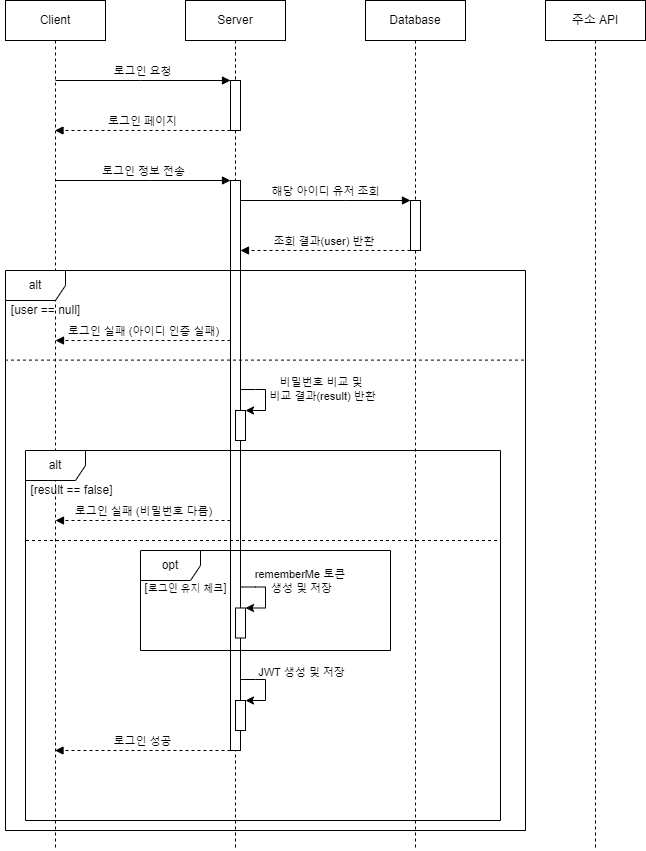

The diagram above was exported from draw.io. Its source (the exported page's mxGraphModel, read from the mxfile embedded in the PNG):
<mxGraphModel dx="1434" dy="746" grid="1" gridSize="10" guides="1" tooltips="1" connect="1" arrows="1" fold="1" page="1" pageScale="1" pageWidth="850" pageHeight="1100" math="0" shadow="0">
  <root>
    <mxCell id="0" />
    <mxCell id="1" parent="0" />
    <mxCell id="HDB5D-8Nhk5ga9tWPLHa-1" value="Client" style="shape=umlLifeline;perimeter=lifelinePerimeter;whiteSpace=wrap;html=1;container=0;dropTarget=0;collapsible=0;recursiveResize=0;outlineConnect=0;portConstraint=eastwest;newEdgeStyle={&quot;edgeStyle&quot;:&quot;elbowEdgeStyle&quot;,&quot;elbow&quot;:&quot;vertical&quot;,&quot;curved&quot;:0,&quot;rounded&quot;:0};" vertex="1" parent="1">
      <mxGeometry x="105" y="40" width="100" height="850" as="geometry" />
    </mxCell>
    <mxCell id="HDB5D-8Nhk5ga9tWPLHa-7" value="Server" style="shape=umlLifeline;perimeter=lifelinePerimeter;whiteSpace=wrap;html=1;container=0;dropTarget=0;collapsible=0;recursiveResize=0;outlineConnect=0;portConstraint=eastwest;newEdgeStyle={&quot;edgeStyle&quot;:&quot;elbowEdgeStyle&quot;,&quot;elbow&quot;:&quot;vertical&quot;,&quot;curved&quot;:0,&quot;rounded&quot;:0};" vertex="1" parent="1">
      <mxGeometry x="285" y="40" width="100" height="850" as="geometry" />
    </mxCell>
    <mxCell id="HDB5D-8Nhk5ga9tWPLHa-8" value="&lt;span style=&quot;color: rgba(0, 0, 0, 0); font-family: monospace; font-size: 0px; text-align: start;&quot;&gt;%3CmxGraphModel%3E%3Croot%3E%3CmxCell%20id%3D%220%22%2F%3E%3CmxCell%20id%3D%221%22%20parent%3D%220%22%2F%3E%3CmxCell%20id%3D%222%22%20value%3D%22Server%22%20style%3D%22shape%3DumlLifeline%3Bperimeter%3DlifelinePerimeter%3BwhiteSpace%3Dwrap%3Bhtml%3D1%3Bcontainer%3D0%3BdropTarget%3D0%3Bcollapsible%3D0%3BrecursiveResize%3D0%3BoutlineConnect%3D0%3BportConstraint%3Deastwest%3BnewEdgeStyle%3D%7B%26quot%3BedgeStyle%26quot%3B%3A%26quot%3BelbowEdgeStyle%26quot%3B%2C%26quot%3Belbow%26quot%3B%3A%26quot%3Bvertical%26quot%3B%2C%26quot%3Bcurved%26quot%3B%3A0%2C%26quot%3Brounded%26quot%3B%3A0%7D%3B%22%20vertex%3D%221%22%20parent%3D%221%22%3E%3CmxGeometry%20x%3D%22220%22%20y%3D%2240%22%20width%3D%22100%22%20height%3D%22300%22%20as%3D%22geometry%22%2F%3E%3C%2FmxCell%3E%3CmxCell%20id%3D%223%22%20value%3D%22%22%20style%3D%22html%3D1%3Bpoints%3D%5B%5D%3Bperimeter%3DorthogonalPerimeter%3BoutlineConnect%3D0%3BtargetShapes%3DumlLifeline%3BportConstraint%3Deastwest%3BnewEdgeStyle%3D%7B%26quot%3BedgeStyle%26quot%3B%3A%26quot%3BelbowEdgeStyle%26quot%3B%2C%26quot%3Belbow%26quot%3B%3A%26quot%3Bvertical%26quot%3B%2C%26quot%3Bcurved%26quot%3B%3A0%2C%26quot%3Brounded%26quot%3B%3A0%7D%3B%22%20vertex%3D%221%22%20parent%3D%222%22%3E%3CmxGeometry%20x%3D%2245%22%20y%3D%2280%22%20width%3D%2210%22%20height%3D%2250%22%20as%3D%22geometry%22%2F%3E%3C%2FmxCell%3E%3C%2Froot%3E%3C%2FmxGraphModel%3E&lt;/span&gt;" style="html=1;points=[];perimeter=orthogonalPerimeter;outlineConnect=0;targetShapes=umlLifeline;portConstraint=eastwest;newEdgeStyle={&quot;edgeStyle&quot;:&quot;elbowEdgeStyle&quot;,&quot;elbow&quot;:&quot;vertical&quot;,&quot;curved&quot;:0,&quot;rounded&quot;:0};" vertex="1" parent="HDB5D-8Nhk5ga9tWPLHa-7">
      <mxGeometry x="45" y="80" width="10" height="50" as="geometry" />
    </mxCell>
    <mxCell id="HDB5D-8Nhk5ga9tWPLHa-9" value="&lt;span style=&quot;color: rgba(0, 0, 0, 0); font-family: monospace; font-size: 0px; text-align: start;&quot;&gt;%3CmxGraphModel%3E%3Croot%3E%3CmxCell%20id%3D%220%22%2F%3E%3CmxCell%20id%3D%221%22%20parent%3D%220%22%2F%3E%3CmxCell%20id%3D%222%22%20value%3D%22Server%22%20style%3D%22shape%3DumlLifeline%3Bperimeter%3DlifelinePerimeter%3BwhiteSpace%3Dwrap%3Bhtml%3D1%3Bcontainer%3D0%3BdropTarget%3D0%3Bcollapsible%3D0%3BrecursiveResize%3D0%3BoutlineConnect%3D0%3BportConstraint%3Deastwest%3BnewEdgeStyle%3D%7B%26quot%3BedgeStyle%26quot%3B%3A%26quot%3BelbowEdgeStyle%26quot%3B%2C%26quot%3Belbow%26quot%3B%3A%26quot%3Bvertical%26quot%3B%2C%26quot%3Bcurved%26quot%3B%3A0%2C%26quot%3Brounded%26quot%3B%3A0%7D%3B%22%20vertex%3D%221%22%20parent%3D%221%22%3E%3CmxGeometry%20x%3D%22220%22%20y%3D%2240%22%20width%3D%22100%22%20height%3D%22300%22%20as%3D%22geometry%22%2F%3E%3C%2FmxCell%3E%3CmxCell%20id%3D%223%22%20value%3D%22%22%20style%3D%22html%3D1%3Bpoints%3D%5B%5D%3Bperimeter%3DorthogonalPerimeter%3BoutlineConnect%3D0%3BtargetShapes%3DumlLifeline%3BportConstraint%3Deastwest%3BnewEdgeStyle%3D%7B%26quot%3BedgeStyle%26quot%3B%3A%26quot%3BelbowEdgeStyle%26quot%3B%2C%26quot%3Belbow%26quot%3B%3A%26quot%3Bvertical%26quot%3B%2C%26quot%3Bcurved%26quot%3B%3A0%2C%26quot%3Brounded%26quot%3B%3A0%7D%3B%22%20vertex%3D%221%22%20parent%3D%222%22%3E%3CmxGeometry%20x%3D%2245%22%20y%3D%2280%22%20width%3D%2210%22%20height%3D%2250%22%20as%3D%22geometry%22%2F%3E%3C%2FmxCell%3E%3C%2Froot%3E%3C%2FmxGraphModel%3E&lt;/span&gt;" style="html=1;points=[];perimeter=orthogonalPerimeter;outlineConnect=0;targetShapes=umlLifeline;portConstraint=eastwest;newEdgeStyle={&quot;edgeStyle&quot;:&quot;elbowEdgeStyle&quot;,&quot;elbow&quot;:&quot;vertical&quot;,&quot;curved&quot;:0,&quot;rounded&quot;:0};" vertex="1" parent="HDB5D-8Nhk5ga9tWPLHa-7">
      <mxGeometry x="45" y="180" width="10" height="570" as="geometry" />
    </mxCell>
    <mxCell id="HDB5D-8Nhk5ga9tWPLHa-55" value="&lt;span style=&quot;color: rgba(0, 0, 0, 0); font-family: monospace; font-size: 0px; text-align: start;&quot;&gt;%3CmxGraphModel%3E%3Croot%3E%3CmxCell%20id%3D%220%22%2F%3E%3CmxCell%20id%3D%221%22%20parent%3D%220%22%2F%3E%3CmxCell%20id%3D%222%22%20value%3D%22Server%22%20style%3D%22shape%3DumlLifeline%3Bperimeter%3DlifelinePerimeter%3BwhiteSpace%3Dwrap%3Bhtml%3D1%3Bcontainer%3D0%3BdropTarget%3D0%3Bcollapsible%3D0%3BrecursiveResize%3D0%3BoutlineConnect%3D0%3BportConstraint%3Deastwest%3BnewEdgeStyle%3D%7B%26quot%3BedgeStyle%26quot%3B%3A%26quot%3BelbowEdgeStyle%26quot%3B%2C%26quot%3Belbow%26quot%3B%3A%26quot%3Bvertical%26quot%3B%2C%26quot%3Bcurved%26quot%3B%3A0%2C%26quot%3Brounded%26quot%3B%3A0%7D%3B%22%20vertex%3D%221%22%20parent%3D%221%22%3E%3CmxGeometry%20x%3D%22220%22%20y%3D%2240%22%20width%3D%22100%22%20height%3D%22300%22%20as%3D%22geometry%22%2F%3E%3C%2FmxCell%3E%3CmxCell%20id%3D%223%22%20value%3D%22%22%20style%3D%22html%3D1%3Bpoints%3D%5B%5D%3Bperimeter%3DorthogonalPerimeter%3BoutlineConnect%3D0%3BtargetShapes%3DumlLifeline%3BportConstraint%3Deastwest%3BnewEdgeStyle%3D%7B%26quot%3BedgeStyle%26quot%3B%3A%26quot%3BelbowEdgeStyle%26quot%3B%2C%26quot%3Belbow%26quot%3B%3A%26quot%3Bvertical%26quot%3B%2C%26quot%3Bcurved%26quot%3B%3A0%2C%26quot%3Brounded%26quot%3B%3A0%7D%3B%22%20vertex%3D%221%22%20parent%3D%222%22%3E%3CmxGeometry%20x%3D%2245%22%20y%3D%2280%22%20width%3D%2210%22%20height%3D%2250%22%20as%3D%22geometry%22%2F%3E%3C%2FmxCell%3E%3C%2Froot%3E%3C%2FmxGraphModel%3E&lt;/span&gt;" style="html=1;points=[];perimeter=orthogonalPerimeter;outlineConnect=0;targetShapes=umlLifeline;portConstraint=eastwest;newEdgeStyle={&quot;edgeStyle&quot;:&quot;elbowEdgeStyle&quot;,&quot;elbow&quot;:&quot;vertical&quot;,&quot;curved&quot;:0,&quot;rounded&quot;:0};" vertex="1" parent="HDB5D-8Nhk5ga9tWPLHa-7">
      <mxGeometry x="50" y="410" width="10" height="30" as="geometry" />
    </mxCell>
    <mxCell id="HDB5D-8Nhk5ga9tWPLHa-56" value="" style="endArrow=classic;html=1;rounded=0;" edge="1" parent="HDB5D-8Nhk5ga9tWPLHa-7" target="HDB5D-8Nhk5ga9tWPLHa-55">
      <mxGeometry width="50" height="50" relative="1" as="geometry">
        <mxPoint x="55" y="389" as="sourcePoint" />
        <mxPoint x="60" y="411" as="targetPoint" />
        <Array as="points">
          <mxPoint x="70" y="389" />
          <mxPoint x="80" y="389" />
          <mxPoint x="80" y="410" />
        </Array>
      </mxGeometry>
    </mxCell>
    <mxCell id="HDB5D-8Nhk5ga9tWPLHa-57" value="비밀번호 비교 및&amp;nbsp;&lt;div&gt;비교 결과(result) 반환&lt;/div&gt;" style="edgeLabel;html=1;align=center;verticalAlign=middle;resizable=0;points=[];labelBackgroundColor=none;" vertex="1" connectable="0" parent="HDB5D-8Nhk5ga9tWPLHa-56">
      <mxGeometry x="-0.4714" y="1" relative="1" as="geometry">
        <mxPoint x="64" as="offset" />
      </mxGeometry>
    </mxCell>
    <mxCell id="HDB5D-8Nhk5ga9tWPLHa-12" value="로그인 요청" style="html=1;verticalAlign=bottom;endArrow=block;edgeStyle=elbowEdgeStyle;elbow=vertical;curved=0;rounded=0;" edge="1" parent="1" target="HDB5D-8Nhk5ga9tWPLHa-8">
      <mxGeometry x="-0.0008" relative="1" as="geometry">
        <mxPoint x="155" y="120" as="sourcePoint" />
        <Array as="points">
          <mxPoint x="240" y="120" />
        </Array>
        <mxPoint x="325" y="120" as="targetPoint" />
        <mxPoint as="offset" />
      </mxGeometry>
    </mxCell>
    <mxCell id="HDB5D-8Nhk5ga9tWPLHa-13" value="로그인 페이지" style="html=1;verticalAlign=bottom;endArrow=block;dashed=1;endSize=6;edgeStyle=elbowEdgeStyle;elbow=vertical;curved=0;rounded=0;endFill=1;" edge="1" parent="1" source="HDB5D-8Nhk5ga9tWPLHa-8" target="HDB5D-8Nhk5ga9tWPLHa-1">
      <mxGeometry relative="1" as="geometry">
        <mxPoint x="160" y="170" as="targetPoint" />
        <Array as="points">
          <mxPoint x="265" y="170" />
        </Array>
        <mxPoint x="295" y="170" as="sourcePoint" />
      </mxGeometry>
    </mxCell>
    <mxCell id="HDB5D-8Nhk5ga9tWPLHa-14" value="로그인 정보 전송" style="html=1;verticalAlign=bottom;endArrow=block;edgeStyle=elbowEdgeStyle;elbow=vertical;curved=0;rounded=0;" edge="1" parent="1" source="HDB5D-8Nhk5ga9tWPLHa-1" target="HDB5D-8Nhk5ga9tWPLHa-9">
      <mxGeometry relative="1" as="geometry">
        <mxPoint x="160" y="220" as="sourcePoint" />
        <Array as="points">
          <mxPoint x="250" y="220" />
        </Array>
        <mxPoint x="315" y="220" as="targetPoint" />
      </mxGeometry>
    </mxCell>
    <mxCell id="HDB5D-8Nhk5ga9tWPLHa-22" value="Database" style="shape=umlLifeline;perimeter=lifelinePerimeter;whiteSpace=wrap;html=1;container=0;dropTarget=0;collapsible=0;recursiveResize=0;outlineConnect=0;portConstraint=eastwest;newEdgeStyle={&quot;edgeStyle&quot;:&quot;elbowEdgeStyle&quot;,&quot;elbow&quot;:&quot;vertical&quot;,&quot;curved&quot;:0,&quot;rounded&quot;:0};" vertex="1" parent="1">
      <mxGeometry x="465" y="40" width="100" height="850" as="geometry" />
    </mxCell>
    <mxCell id="HDB5D-8Nhk5ga9tWPLHa-49" value="해당 아이디 유저 조회" style="html=1;verticalAlign=bottom;endArrow=block;edgeStyle=elbowEdgeStyle;elbow=vertical;curved=0;rounded=0;" edge="1" parent="HDB5D-8Nhk5ga9tWPLHa-22" target="HDB5D-8Nhk5ga9tWPLHa-48">
      <mxGeometry relative="1" as="geometry">
        <mxPoint x="-125" y="200" as="sourcePoint" />
        <Array as="points">
          <mxPoint x="-20" y="200" />
        </Array>
        <mxPoint x="40" y="200" as="targetPoint" />
      </mxGeometry>
    </mxCell>
    <mxCell id="HDB5D-8Nhk5ga9tWPLHa-50" value="조회 결과(user) 반환&amp;nbsp;" style="html=1;verticalAlign=bottom;endArrow=block;dashed=1;endSize=6;edgeStyle=elbowEdgeStyle;elbow=vertical;curved=0;rounded=0;endFill=1;" edge="1" parent="HDB5D-8Nhk5ga9tWPLHa-22">
      <mxGeometry relative="1" as="geometry">
        <mxPoint x="-125" y="249.99888888888893" as="targetPoint" />
        <Array as="points" />
        <mxPoint x="45" y="249.99888888888893" as="sourcePoint" />
      </mxGeometry>
    </mxCell>
    <mxCell id="HDB5D-8Nhk5ga9tWPLHa-48" value="&lt;span style=&quot;color: rgba(0, 0, 0, 0); font-family: monospace; font-size: 0px; text-align: start;&quot;&gt;%3CmxGraphModel%3E%3Croot%3E%3CmxCell%20id%3D%220%22%2F%3E%3CmxCell%20id%3D%221%22%20parent%3D%220%22%2F%3E%3CmxCell%20id%3D%222%22%20value%3D%22Server%22%20style%3D%22shape%3DumlLifeline%3Bperimeter%3DlifelinePerimeter%3BwhiteSpace%3Dwrap%3Bhtml%3D1%3Bcontainer%3D0%3BdropTarget%3D0%3Bcollapsible%3D0%3BrecursiveResize%3D0%3BoutlineConnect%3D0%3BportConstraint%3Deastwest%3BnewEdgeStyle%3D%7B%26quot%3BedgeStyle%26quot%3B%3A%26quot%3BelbowEdgeStyle%26quot%3B%2C%26quot%3Belbow%26quot%3B%3A%26quot%3Bvertical%26quot%3B%2C%26quot%3Bcurved%26quot%3B%3A0%2C%26quot%3Brounded%26quot%3B%3A0%7D%3B%22%20vertex%3D%221%22%20parent%3D%221%22%3E%3CmxGeometry%20x%3D%22220%22%20y%3D%2240%22%20width%3D%22100%22%20height%3D%22300%22%20as%3D%22geometry%22%2F%3E%3C%2FmxCell%3E%3CmxCell%20id%3D%223%22%20value%3D%22%22%20style%3D%22html%3D1%3Bpoints%3D%5B%5D%3Bperimeter%3DorthogonalPerimeter%3BoutlineConnect%3D0%3BtargetShapes%3DumlLifeline%3BportConstraint%3Deastwest%3BnewEdgeStyle%3D%7B%26quot%3BedgeStyle%26quot%3B%3A%26quot%3BelbowEdgeStyle%26quot%3B%2C%26quot%3Belbow%26quot%3B%3A%26quot%3Bvertical%26quot%3B%2C%26quot%3Bcurved%26quot%3B%3A0%2C%26quot%3Brounded%26quot%3B%3A0%7D%3B%22%20vertex%3D%221%22%20parent%3D%222%22%3E%3CmxGeometry%20x%3D%2245%22%20y%3D%2280%22%20width%3D%2210%22%20height%3D%2250%22%20as%3D%22geometry%22%2F%3E%3C%2FmxCell%3E%3C%2Froot%3E%3C%2FmxGraphModel%3E&lt;/span&gt;" style="html=1;points=[];perimeter=orthogonalPerimeter;outlineConnect=0;targetShapes=umlLifeline;portConstraint=eastwest;newEdgeStyle={&quot;edgeStyle&quot;:&quot;elbowEdgeStyle&quot;,&quot;elbow&quot;:&quot;vertical&quot;,&quot;curved&quot;:0,&quot;rounded&quot;:0};" vertex="1" parent="HDB5D-8Nhk5ga9tWPLHa-22">
      <mxGeometry x="45" y="200" width="10" height="50" as="geometry" />
    </mxCell>
    <mxCell id="HDB5D-8Nhk5ga9tWPLHa-30" value="주소 API" style="shape=umlLifeline;perimeter=lifelinePerimeter;whiteSpace=wrap;html=1;container=0;dropTarget=0;collapsible=0;recursiveResize=0;outlineConnect=0;portConstraint=eastwest;newEdgeStyle={&quot;edgeStyle&quot;:&quot;elbowEdgeStyle&quot;,&quot;elbow&quot;:&quot;vertical&quot;,&quot;curved&quot;:0,&quot;rounded&quot;:0};" vertex="1" parent="1">
      <mxGeometry x="645" y="40" width="100" height="850" as="geometry" />
    </mxCell>
    <mxCell id="HDB5D-8Nhk5ga9tWPLHa-51" value="alt" style="shape=umlFrame;whiteSpace=wrap;html=1;pointerEvents=0;" vertex="1" parent="1">
      <mxGeometry x="105" y="310" width="520" height="560" as="geometry" />
    </mxCell>
    <mxCell id="HDB5D-8Nhk5ga9tWPLHa-52" value="[user == null]" style="text;html=1;align=center;verticalAlign=middle;resizable=0;points=[];autosize=1;strokeColor=none;fillColor=none;" vertex="1" parent="1">
      <mxGeometry x="100" y="335" width="90" height="30" as="geometry" />
    </mxCell>
    <mxCell id="HDB5D-8Nhk5ga9tWPLHa-53" value="로그인 실패 (아이디 인증 실패)" style="html=1;verticalAlign=bottom;endArrow=block;dashed=1;endSize=6;edgeStyle=elbowEdgeStyle;elbow=vertical;curved=0;rounded=0;endFill=1;" edge="1" parent="1">
      <mxGeometry relative="1" as="geometry">
        <mxPoint x="155.0238095238094" y="379.9971428571429" as="targetPoint" />
        <Array as="points" />
        <mxPoint x="330" y="379.9971428571429" as="sourcePoint" />
      </mxGeometry>
    </mxCell>
    <mxCell id="HDB5D-8Nhk5ga9tWPLHa-59" value="alt" style="shape=umlFrame;whiteSpace=wrap;html=1;pointerEvents=0;" vertex="1" parent="1">
      <mxGeometry x="125" y="490" width="475" height="370" as="geometry" />
    </mxCell>
    <mxCell id="HDB5D-8Nhk5ga9tWPLHa-60" value="[result == false]" style="text;html=1;align=center;verticalAlign=middle;resizable=0;points=[];autosize=1;strokeColor=none;fillColor=none;" vertex="1" parent="1">
      <mxGeometry x="116" y="515" width="110" height="30" as="geometry" />
    </mxCell>
    <mxCell id="HDB5D-8Nhk5ga9tWPLHa-61" value="로그인 실패 (비밀번호 다름)" style="html=1;verticalAlign=bottom;endArrow=block;dashed=1;endSize=6;edgeStyle=elbowEdgeStyle;elbow=vertical;curved=0;rounded=0;endFill=1;" edge="1" parent="1">
      <mxGeometry relative="1" as="geometry">
        <mxPoint x="155.0038095238094" y="559.9971428571429" as="targetPoint" />
        <Array as="points" />
        <mxPoint x="329.98" y="559.9971428571429" as="sourcePoint" />
      </mxGeometry>
    </mxCell>
    <mxCell id="HDB5D-8Nhk5ga9tWPLHa-63" value="" style="edgeStyle=none;orthogonalLoop=1;jettySize=auto;html=1;rounded=0;dashed=1;endArrow=none;endFill=0;exitX=0;exitY=0.498;exitDx=0;exitDy=0;exitPerimeter=0;entryX=0.999;entryY=0.498;entryDx=0;entryDy=0;entryPerimeter=0;" edge="1" parent="1">
      <mxGeometry width="80" relative="1" as="geometry">
        <mxPoint x="125.48" y="580" as="sourcePoint" />
        <mxPoint x="600.0050000000001" y="580" as="targetPoint" />
        <Array as="points" />
      </mxGeometry>
    </mxCell>
    <mxCell id="HDB5D-8Nhk5ga9tWPLHa-64" value="" style="edgeStyle=none;orthogonalLoop=1;jettySize=auto;html=1;rounded=0;endArrow=none;endFill=0;dashed=1;entryX=1;entryY=0.16;entryDx=0;entryDy=0;entryPerimeter=0;exitX=-0.001;exitY=0.16;exitDx=0;exitDy=0;exitPerimeter=0;" edge="1" parent="1" source="HDB5D-8Nhk5ga9tWPLHa-51" target="HDB5D-8Nhk5ga9tWPLHa-51">
      <mxGeometry width="80" relative="1" as="geometry">
        <mxPoint x="295" y="400" as="sourcePoint" />
        <mxPoint x="375" y="400" as="targetPoint" />
        <Array as="points" />
      </mxGeometry>
    </mxCell>
    <mxCell id="HDB5D-8Nhk5ga9tWPLHa-67" value="opt" style="shape=umlFrame;whiteSpace=wrap;html=1;pointerEvents=0;" vertex="1" parent="1">
      <mxGeometry x="240" y="590" width="250" height="100" as="geometry" />
    </mxCell>
    <mxCell id="HDB5D-8Nhk5ga9tWPLHa-70" value="&lt;font style=&quot;font-size: 12px;&quot;&gt;[&lt;/font&gt;&lt;font style=&quot;font-size: 10px;&quot;&gt;로그인 유지 체크&lt;/font&gt;&lt;font style=&quot;font-size: 12px;&quot;&gt;]&lt;/font&gt;" style="text;html=1;align=center;verticalAlign=middle;resizable=0;points=[];autosize=1;strokeColor=none;fillColor=none;" vertex="1" parent="1">
      <mxGeometry x="230" y="613" width="110" height="30" as="geometry" />
    </mxCell>
    <mxCell id="HDB5D-8Nhk5ga9tWPLHa-72" value="&lt;span style=&quot;color: rgba(0, 0, 0, 0); font-family: monospace; font-size: 0px; text-align: start;&quot;&gt;%3CmxGraphModel%3E%3Croot%3E%3CmxCell%20id%3D%220%22%2F%3E%3CmxCell%20id%3D%221%22%20parent%3D%220%22%2F%3E%3CmxCell%20id%3D%222%22%20value%3D%22Server%22%20style%3D%22shape%3DumlLifeline%3Bperimeter%3DlifelinePerimeter%3BwhiteSpace%3Dwrap%3Bhtml%3D1%3Bcontainer%3D0%3BdropTarget%3D0%3Bcollapsible%3D0%3BrecursiveResize%3D0%3BoutlineConnect%3D0%3BportConstraint%3Deastwest%3BnewEdgeStyle%3D%7B%26quot%3BedgeStyle%26quot%3B%3A%26quot%3BelbowEdgeStyle%26quot%3B%2C%26quot%3Belbow%26quot%3B%3A%26quot%3Bvertical%26quot%3B%2C%26quot%3Bcurved%26quot%3B%3A0%2C%26quot%3Brounded%26quot%3B%3A0%7D%3B%22%20vertex%3D%221%22%20parent%3D%221%22%3E%3CmxGeometry%20x%3D%22220%22%20y%3D%2240%22%20width%3D%22100%22%20height%3D%22300%22%20as%3D%22geometry%22%2F%3E%3C%2FmxCell%3E%3CmxCell%20id%3D%223%22%20value%3D%22%22%20style%3D%22html%3D1%3Bpoints%3D%5B%5D%3Bperimeter%3DorthogonalPerimeter%3BoutlineConnect%3D0%3BtargetShapes%3DumlLifeline%3BportConstraint%3Deastwest%3BnewEdgeStyle%3D%7B%26quot%3BedgeStyle%26quot%3B%3A%26quot%3BelbowEdgeStyle%26quot%3B%2C%26quot%3Belbow%26quot%3B%3A%26quot%3Bvertical%26quot%3B%2C%26quot%3Bcurved%26quot%3B%3A0%2C%26quot%3Brounded%26quot%3B%3A0%7D%3B%22%20vertex%3D%221%22%20parent%3D%222%22%3E%3CmxGeometry%20x%3D%2245%22%20y%3D%2280%22%20width%3D%2210%22%20height%3D%2250%22%20as%3D%22geometry%22%2F%3E%3C%2FmxCell%3E%3C%2Froot%3E%3C%2FmxGraphModel%3E&lt;/span&gt;" style="html=1;points=[];perimeter=orthogonalPerimeter;outlineConnect=0;targetShapes=umlLifeline;portConstraint=eastwest;newEdgeStyle={&quot;edgeStyle&quot;:&quot;elbowEdgeStyle&quot;,&quot;elbow&quot;:&quot;vertical&quot;,&quot;curved&quot;:0,&quot;rounded&quot;:0};" vertex="1" parent="1">
      <mxGeometry x="335" y="647.5" width="10" height="30" as="geometry" />
    </mxCell>
    <mxCell id="HDB5D-8Nhk5ga9tWPLHa-73" value="" style="endArrow=classic;html=1;rounded=0;" edge="1" parent="1" target="HDB5D-8Nhk5ga9tWPLHa-72">
      <mxGeometry width="50" height="50" relative="1" as="geometry">
        <mxPoint x="340" y="626.5" as="sourcePoint" />
        <mxPoint x="345" y="648.5" as="targetPoint" />
        <Array as="points">
          <mxPoint x="355" y="626.5" />
          <mxPoint x="365" y="626.5" />
          <mxPoint x="365" y="647.5" />
        </Array>
      </mxGeometry>
    </mxCell>
    <mxCell id="HDB5D-8Nhk5ga9tWPLHa-74" value="rememberMe 토큰&amp;nbsp;&lt;div&gt;생성 및 저장&lt;/div&gt;" style="edgeLabel;html=1;align=center;verticalAlign=middle;resizable=0;points=[];labelBackgroundColor=none;" vertex="1" connectable="0" parent="HDB5D-8Nhk5ga9tWPLHa-73">
      <mxGeometry x="-0.4714" y="1" relative="1" as="geometry">
        <mxPoint x="43" y="-5" as="offset" />
      </mxGeometry>
    </mxCell>
    <mxCell id="HDB5D-8Nhk5ga9tWPLHa-75" value="로그인 성공" style="html=1;verticalAlign=bottom;endArrow=block;dashed=1;endSize=6;edgeStyle=elbowEdgeStyle;elbow=vertical;curved=0;rounded=0;endFill=1;exitX=0;exitY=1;exitDx=0;exitDy=0;exitPerimeter=0;" edge="1" parent="1" source="HDB5D-8Nhk5ga9tWPLHa-9" target="HDB5D-8Nhk5ga9tWPLHa-1">
      <mxGeometry relative="1" as="geometry">
        <mxPoint x="125.0038095238094" y="709.9971428571429" as="targetPoint" />
        <Array as="points" />
        <mxPoint x="299.98" y="709.9971428571429" as="sourcePoint" />
      </mxGeometry>
    </mxCell>
    <mxCell id="HDB5D-8Nhk5ga9tWPLHa-76" value="&lt;span style=&quot;color: rgba(0, 0, 0, 0); font-family: monospace; font-size: 0px; text-align: start;&quot;&gt;%3CmxGraphModel%3E%3Croot%3E%3CmxCell%20id%3D%220%22%2F%3E%3CmxCell%20id%3D%221%22%20parent%3D%220%22%2F%3E%3CmxCell%20id%3D%222%22%20value%3D%22Server%22%20style%3D%22shape%3DumlLifeline%3Bperimeter%3DlifelinePerimeter%3BwhiteSpace%3Dwrap%3Bhtml%3D1%3Bcontainer%3D0%3BdropTarget%3D0%3Bcollapsible%3D0%3BrecursiveResize%3D0%3BoutlineConnect%3D0%3BportConstraint%3Deastwest%3BnewEdgeStyle%3D%7B%26quot%3BedgeStyle%26quot%3B%3A%26quot%3BelbowEdgeStyle%26quot%3B%2C%26quot%3Belbow%26quot%3B%3A%26quot%3Bvertical%26quot%3B%2C%26quot%3Bcurved%26quot%3B%3A0%2C%26quot%3Brounded%26quot%3B%3A0%7D%3B%22%20vertex%3D%221%22%20parent%3D%221%22%3E%3CmxGeometry%20x%3D%22220%22%20y%3D%2240%22%20width%3D%22100%22%20height%3D%22300%22%20as%3D%22geometry%22%2F%3E%3C%2FmxCell%3E%3CmxCell%20id%3D%223%22%20value%3D%22%22%20style%3D%22html%3D1%3Bpoints%3D%5B%5D%3Bperimeter%3DorthogonalPerimeter%3BoutlineConnect%3D0%3BtargetShapes%3DumlLifeline%3BportConstraint%3Deastwest%3BnewEdgeStyle%3D%7B%26quot%3BedgeStyle%26quot%3B%3A%26quot%3BelbowEdgeStyle%26quot%3B%2C%26quot%3Belbow%26quot%3B%3A%26quot%3Bvertical%26quot%3B%2C%26quot%3Bcurved%26quot%3B%3A0%2C%26quot%3Brounded%26quot%3B%3A0%7D%3B%22%20vertex%3D%221%22%20parent%3D%222%22%3E%3CmxGeometry%20x%3D%2245%22%20y%3D%2280%22%20width%3D%2210%22%20height%3D%2250%22%20as%3D%22geometry%22%2F%3E%3C%2FmxCell%3E%3C%2Froot%3E%3C%2FmxGraphModel%3E&lt;/span&gt;" style="html=1;points=[];perimeter=orthogonalPerimeter;outlineConnect=0;targetShapes=umlLifeline;portConstraint=eastwest;newEdgeStyle={&quot;edgeStyle&quot;:&quot;elbowEdgeStyle&quot;,&quot;elbow&quot;:&quot;vertical&quot;,&quot;curved&quot;:0,&quot;rounded&quot;:0};" vertex="1" parent="1">
      <mxGeometry x="335" y="740" width="10" height="30" as="geometry" />
    </mxCell>
    <mxCell id="HDB5D-8Nhk5ga9tWPLHa-77" value="" style="endArrow=classic;html=1;rounded=0;" edge="1" parent="1" target="HDB5D-8Nhk5ga9tWPLHa-76">
      <mxGeometry width="50" height="50" relative="1" as="geometry">
        <mxPoint x="340" y="719" as="sourcePoint" />
        <mxPoint x="345" y="741" as="targetPoint" />
        <Array as="points">
          <mxPoint x="355" y="719" />
          <mxPoint x="365" y="719" />
          <mxPoint x="365" y="740" />
        </Array>
      </mxGeometry>
    </mxCell>
    <mxCell id="HDB5D-8Nhk5ga9tWPLHa-78" value="JWT 생성 및 저장" style="edgeLabel;html=1;align=center;verticalAlign=middle;resizable=0;points=[];labelBackgroundColor=none;" vertex="1" connectable="0" parent="HDB5D-8Nhk5ga9tWPLHa-77">
      <mxGeometry x="-0.4714" y="1" relative="1" as="geometry">
        <mxPoint x="43" y="-7" as="offset" />
      </mxGeometry>
    </mxCell>
  </root>
</mxGraphModel>